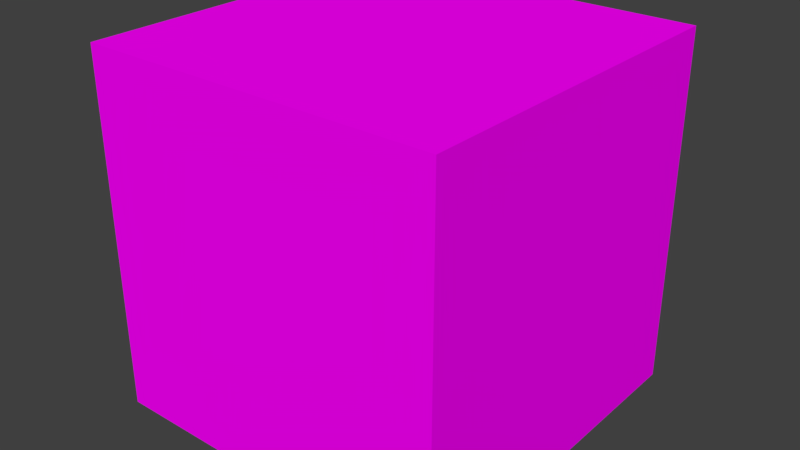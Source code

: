 # Source: Matterials.blend  (saved by Blender 2.78.0; exported with 4.5.12 LTS)
import bpy
from mathutils import Matrix  # noqa: F401  (used for matrix-valued properties, if any)

bpy.ops.wm.read_factory_settings(use_empty=True)
scene = bpy.context.scene
scene.name = 'Scene'

# ---- collections
col_collection_1 = bpy.data.collections.new('Collection 1'); scene.collection.children.link(col_collection_1)

# ---- images (referenced by path relative to the original .blend; pixels are not part of the script)
import os
ASSET_DIR = os.environ.get("B2B_ASSET_DIR", "")  # directory of the original .blend (textures are referenced by path, not embedded)
HERE = os.path.dirname(os.path.abspath(__file__))  # packed textures are extracted next to this script under _unpacked/

def load_image(name, relpath, width, height, colorspace="sRGB"):
    """Load a texture the original file referenced (path relative to the .blend, or extracted next to this script)."""
    p = next((c for c in (os.path.join(HERE, relpath), os.path.join(ASSET_DIR, relpath)) if relpath and os.path.exists(c)), "")
    if p:
        img = bpy.data.images.load(p, check_existing=True)
        img.name = name
    else:  # same state as the original file: an image datablock whose file is absent (Cycles renders it pink)
        img = bpy.data.images.new(name, width, height)
        img.source = "FILE"
        img.filepath = "//" + (relpath or name)
    img.colorspace_settings.name = colorspace
    return img
img_texturescom_papercloseup0016_seamless_s_jpg = load_image('TexturesCom_PaperCloseup0016_seamless_S.jpg', 'TexturesCom_PaperCloseup0016_seamless_S.jpg', 1024, 1024, 'sRGB')

# ---- materials (node trees are filled in below, after node groups)
mat_officewalltexture = bpy.data.materials.new('OfficeWallTexture')
mat_officewalltexture.alpha_threshold = 0.0
mat_officewalltexture.roughness = 0.5

# ---- material node trees
mat_officewalltexture.use_nodes = True; mat_officewalltexture.node_tree.nodes.clear()
_N = mat_officewalltexture.node_tree.nodes; _L = mat_officewalltexture.node_tree.links
n0 = _N.new('ShaderNodeOutputMaterial'); n0.name = 'Material Output'; n0.location = (300, 300)
n1 = _N.new('ShaderNodeBsdfDiffuse'); n1.name = 'Diffuse BSDF'; n1.location = (10, 300)
n2 = _N.new('ShaderNodeTexImage'); n2.name = 'Image Texture'; n2.location = (-180, 300)
n2.width = 140
n2.image = img_texturescom_papercloseup0016_seamless_s_jpg
_L.new(n1.outputs[0], n0.inputs[0])
_L.new(n2.outputs[0], n1.inputs[0])
n0.is_active_output = True

# ---- world
world_world_001 = bpy.data.worlds.new('World.001'); scene.world = world_world_001
world_world_001.use_nodes = True; world_world_001.node_tree.nodes.clear()
_N = world_world_001.node_tree.nodes; _L = world_world_001.node_tree.links
n0 = _N.new('ShaderNodeOutputWorld'); n0.name = 'World Output'; n0.location = (300, 300)
n1 = _N.new('ShaderNodeBackground'); n1.name = 'Background'; n1.location = (10, 300)
n1.inputs[0].default_value = (0.05, 0.05, 0.05, 1.0)
_L.new(n1.outputs[0], n0.inputs[0])
n0.is_active_output = True
world_world_001.use_sun_shadow = False
world_world_001.sun_shadow_jitter_overblur = 0.0
world_world_001.cycles.sampling_method = 'MANUAL'

# ---- meshes
me_cube = bpy.data.meshes.new('Cube')
me_cube.from_pydata([(-1.0, -1.0, -1.0), (-1.0, -1.0, 1.0), (-1.0, 1.0, -1.0), (-1.0, 1.0, 1.0), (1.0, -1.0, -1.0), (1.0, -1.0, 1.0), (1.0, 1.0, -1.0), (1.0, 1.0, 1.0)], [], [(0, 1, 3, 2), (2, 3, 7, 6), (6, 7, 5, 4), (4, 5, 1, 0), (2, 6, 4, 0), (7, 3, 1, 5)])
me_cube.materials.append(mat_officewalltexture)
me_cube.use_remesh_preserve_volume = False
me_cube.use_remesh_preserve_attributes = False
me_cube.use_mirror_vertex_groups = False
me_cube.update()

# ---- objects
ob_cube = bpy.data.objects.new('Cube', me_cube)

# ---- transforms, parenting, visibility, modifiers, constraints
ob_cube.location = (0.1744, 0.1375, 0.6199)
ob_cube.lineart.crease_threshold = 0.0

# ---- collection membership
col_collection_1.objects.link(ob_cube)

# ---- scene / render settings (as saved in the file)
scene.frame_start = 1; scene.frame_end = 250; scene.frame_set(1)
scene.render.engine = 'CYCLES'
scene.render.resolution_percentage = 50
scene.render.dither_intensity = 0.0
scene.cycles.use_denoising = False
scene.cycles.samples = 4
scene.cycles.sampling_pattern = 'TABULATED_SOBOL'
scene.cycles.light_sampling_threshold = 0.0
scene.cycles.use_adaptive_sampling = False
scene.cycles.use_light_tree = False
scene.cycles.blur_glossy = 0.0
scene.cycles.sample_clamp_indirect = 3.0
scene.view_settings.view_transform = 'Standard'
bpy.context.view_layer.update()

# ---- added for rendering (the .blend has no active camera and no usable light): camera, sun
cam_auto = bpy.data.cameras.new('AutoCamera')
cam_auto.lens = 50.0
cam_auto.sensor_width = 36.0
cam_auto.clip_end = 1000.0
ob_auto_camera = bpy.data.objects.new('AutoCamera', cam_auto)
scene.collection.objects.link(ob_auto_camera)
ob_auto_camera.location = (3.37952, -3.70859, 3.18398)
ob_auto_camera.rotation_euler = (1.09748, -7.21219e-08, 0.694738)
scene.camera = ob_auto_camera
light_auto_sun = bpy.data.lights.new('AutoSun', 'SUN')
light_auto_sun.energy = 3.0
light_auto_sun.angle = 0.0523599
ob_auto_sun = bpy.data.objects.new('AutoSun', light_auto_sun)
scene.collection.objects.link(ob_auto_sun)
ob_auto_sun.rotation_euler = (0.872665, 0.174533, 0.523599)
bpy.context.view_layer.update()
